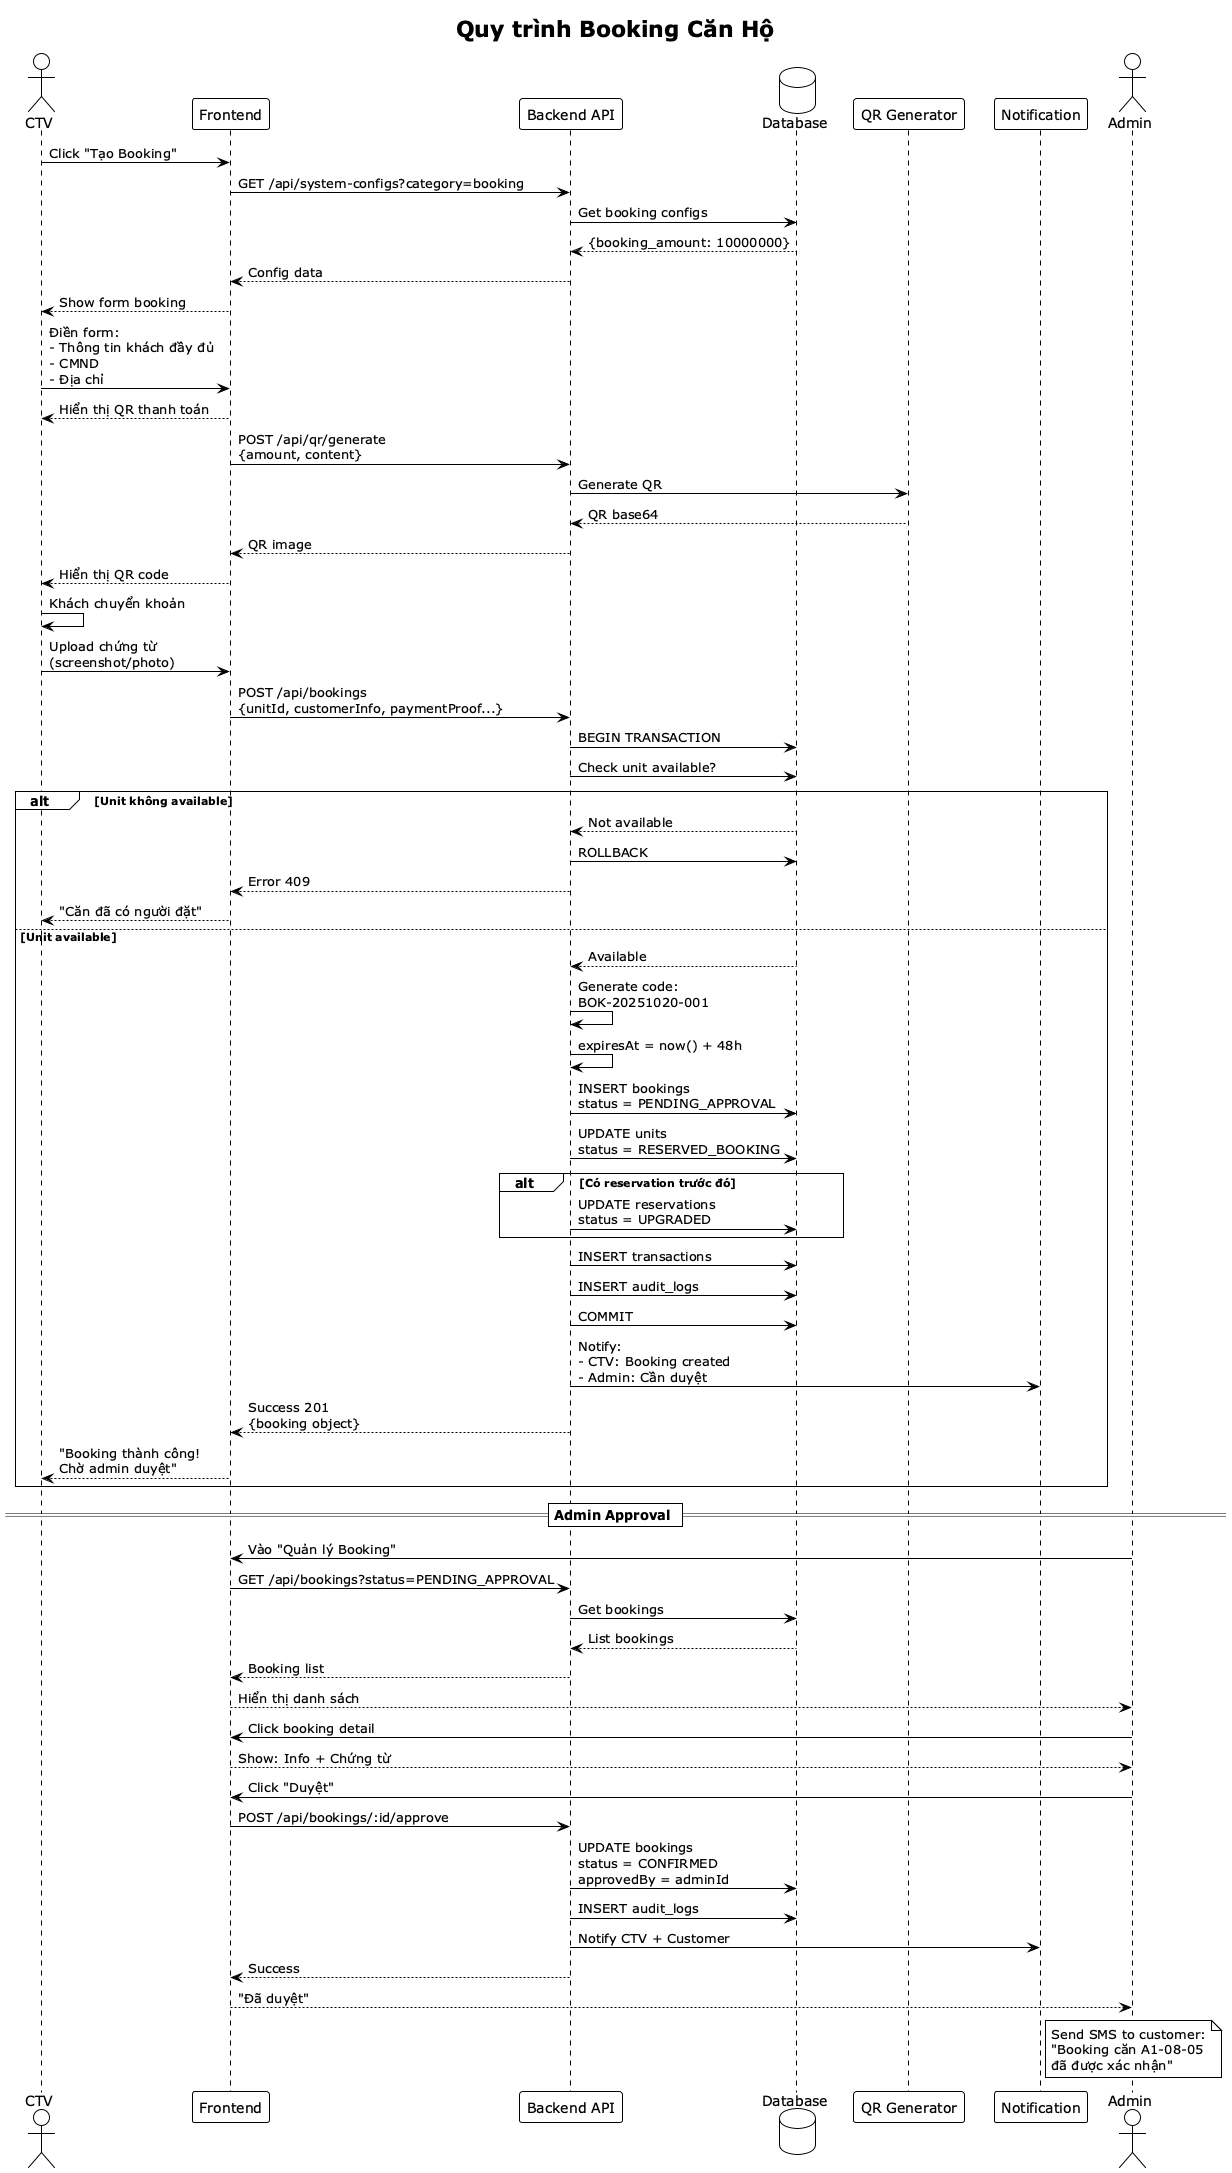

The diagram above was rendered by PlantUML. Its source (embedded in the PNG):
@startuml
!theme plain
title Quy trình Booking Căn Hộ

actor "CTV" as ctv
participant "Frontend" as fe
participant "Backend API" as api
database "Database" as db
participant "QR Generator" as qr
participant "Notification" as notif

ctv -> fe: Click "Tạo Booking"
fe -> api: GET /api/system-configs?category=booking
api -> db: Get booking configs
db --> api: {booking_amount: 10000000}
api --> fe: Config data
fe --> ctv: Show form booking

ctv -> fe: Điền form:\n- Thông tin khách đầy đủ\n- CMND\n- Địa chỉ
fe --> ctv: Hiển thị QR thanh toán

fe -> api: POST /api/qr/generate\n{amount, content}
api -> qr: Generate QR
qr --> api: QR base64
api --> fe: QR image
fe --> ctv: Hiển thị QR code

ctv -> ctv: Khách chuyển khoản
ctv -> fe: Upload chứng từ\n(screenshot/photo)

fe -> api: POST /api/bookings\n{unitId, customerInfo, paymentProof...}

api -> db: BEGIN TRANSACTION
api -> db: Check unit available?

alt Unit không available
    db --> api: Not available
    api -> db: ROLLBACK
    api --> fe: Error 409
    fe --> ctv: "Căn đã có người đặt"
else Unit available
    db --> api: Available
    
    api -> api: Generate code:\nBOK-20251020-001
    api -> api: expiresAt = now() + 48h
    
    api -> db: INSERT bookings\nstatus = PENDING_APPROVAL
    api -> db: UPDATE units\nstatus = RESERVED_BOOKING
    
    alt Có reservation trước đó
        api -> db: UPDATE reservations\nstatus = UPGRADED
    end
    
    api -> db: INSERT transactions
    api -> db: INSERT audit_logs
    api -> db: COMMIT
    
    api -> notif: Notify:\n- CTV: Booking created\n- Admin: Cần duyệt
    
    api --> fe: Success 201\n{booking object}
    fe --> ctv: "Booking thành công!\nChờ admin duyệt"
end

== Admin Approval ==

actor "Admin" as admin
admin -> fe: Vào "Quản lý Booking"
fe -> api: GET /api/bookings?status=PENDING_APPROVAL
api -> db: Get bookings
db --> api: List bookings
api --> fe: Booking list
fe --> admin: Hiển thị danh sách

admin -> fe: Click booking detail
fe --> admin: Show: Info + Chứng từ

admin -> fe: Click "Duyệt"
fe -> api: POST /api/bookings/:id/approve

api -> db: UPDATE bookings\nstatus = CONFIRMED\napprovedBy = adminId
api -> db: INSERT audit_logs
api -> notif: Notify CTV + Customer
api --> fe: Success
fe --> admin: "Đã duyệt"

note right of notif
  Send SMS to customer:
  "Booking căn A1-08-05
  đã được xác nhận"
end note

@enduml